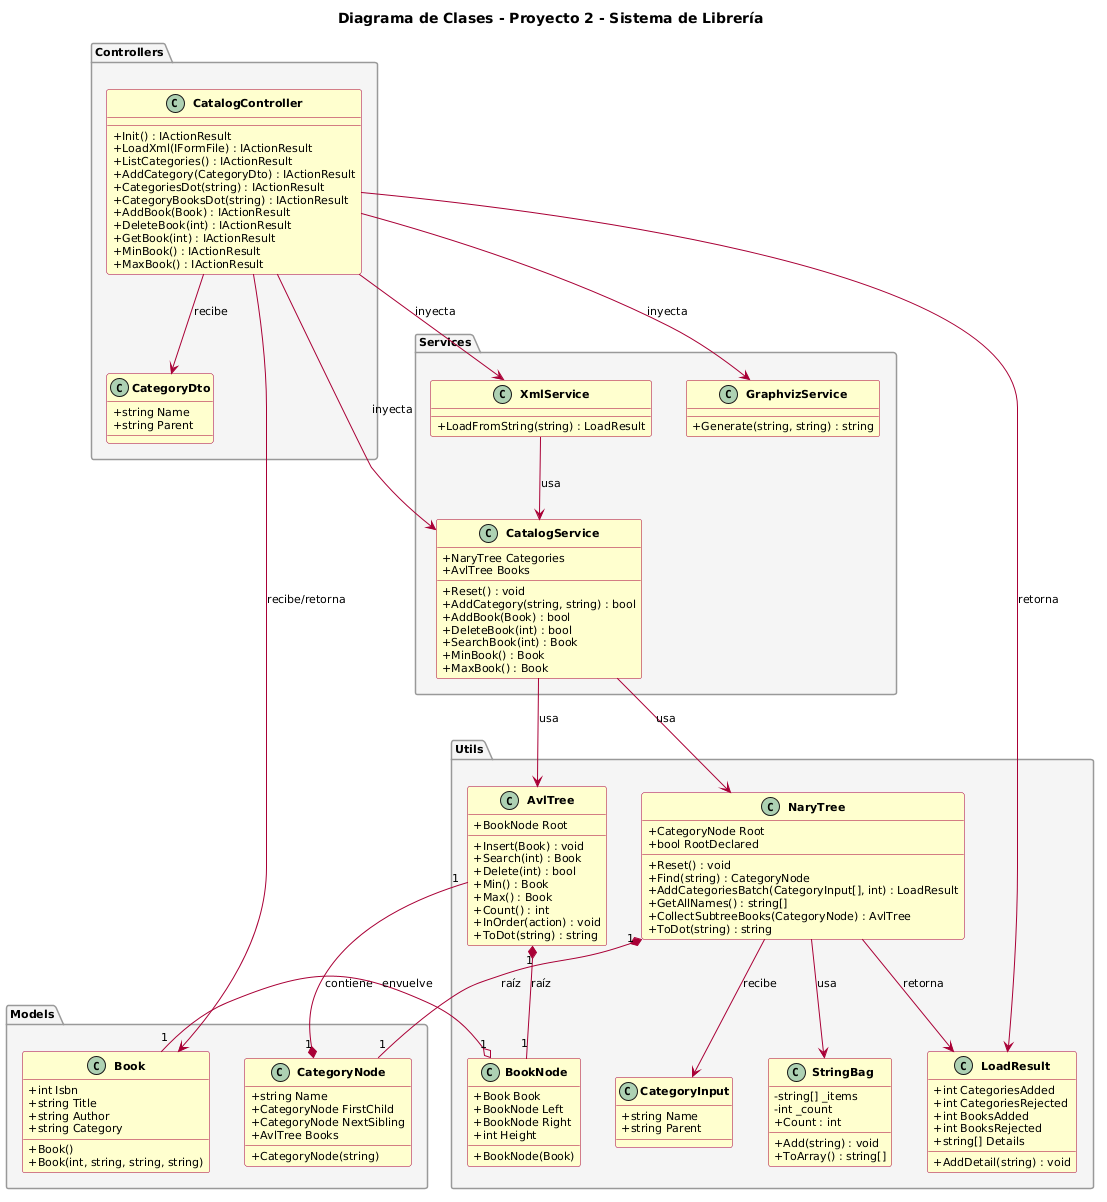

The diagram above was rendered by PlantUML. Its source (embedded in the PNG):
@startuml
skinparam classAttributeIconSize 0
skinparam monochrome false
skinparam classFontStyle bold
skinparam classBackgroundColor #FEFECE
skinparam classBorderColor #A80036
skinparam classArrowColor #A80036
skinparam packageBackgroundColor #F5F5F5
skinparam packageBorderColor #999999
skinparam defaultFontName Arial
skinparam defaultFontSize 11

title Diagrama de Clases - Proyecto 2 - Sistema de Librería

package "Models" {
  class Book {
    + int Isbn
    + string Title
    + string Author
    + string Category
    + Book()
    + Book(int, string, string, string)
  }
  
  class CategoryNode {
    + string Name
    + CategoryNode FirstChild
    + CategoryNode NextSibling
    + AvlTree Books
    + CategoryNode(string)
  }
}

package "Utils" {
  class AvlTree {
    + BookNode Root
    + Insert(Book) : void
    + Search(int) : Book
    + Delete(int) : bool
    + Min() : Book
    + Max() : Book
    + Count() : int
    + InOrder(action) : void
    + ToDot(string) : string
  }
  
  class BookNode {
    + Book Book
    + BookNode Left
    + BookNode Right
    + int Height
    + BookNode(Book)
  }
  
  class NaryTree {
    + CategoryNode Root
    + bool RootDeclared
    + Reset() : void
    + Find(string) : CategoryNode
    + AddCategoriesBatch(CategoryInput[], int) : LoadResult
    + GetAllNames() : string[]
    + CollectSubtreeBooks(CategoryNode) : AvlTree
    + ToDot(string) : string
  }
  
  class StringBag {
    - string[] _items
    - int _count
    + Count : int
    + Add(string) : void
    + ToArray() : string[]
  }
  
  class LoadResult {
    + int CategoriesAdded
    + int CategoriesRejected
    + int BooksAdded
    + int BooksRejected
    + string[] Details
    + AddDetail(string) : void
  }
  
  class CategoryInput {
    + string Name
    + string Parent
  }
}

package "Services" {
  class CatalogService {
    + NaryTree Categories
    + AvlTree Books
    + Reset() : void
    + AddCategory(string, string) : bool
    + AddBook(Book) : bool
    + DeleteBook(int) : bool
    + SearchBook(int) : Book
    + MinBook() : Book
    + MaxBook() : Book
  }
  
  class XmlService {
    + LoadFromString(string) : LoadResult
  }
  
  class GraphvizService {
    + Generate(string, string) : string
  }
}

package "Controllers" {
  class CatalogController {
    + Init() : IActionResult
    + LoadXml(IFormFile) : IActionResult
    + ListCategories() : IActionResult
    + AddCategory(CategoryDto) : IActionResult
    + CategoriesDot(string) : IActionResult
    + CategoryBooksDot(string) : IActionResult
    + AddBook(Book) : IActionResult
    + DeleteBook(int) : IActionResult
    + GetBook(int) : IActionResult
    + MinBook() : IActionResult
    + MaxBook() : IActionResult
  }
  
  class CategoryDto {
    + string Name
    + string Parent
  }
}

' ═══ Relaciones ═══

' Composición: CategoryNode contiene un AvlTree
CategoryNode "1" *-- "1" AvlTree : contiene

' Composición: AvlTree contiene BookNode
AvlTree "1" *-- "1" BookNode : raíz

' BookNode envuelve un Book
BookNode "1" o-- "1" Book : envuelve

' Composición: NaryTree contiene CategoryNode como raíz
NaryTree "1" *-- "1" CategoryNode : raíz

' NaryTree usa StringBag y LoadResult
NaryTree --> StringBag : usa
NaryTree --> LoadResult : retorna
NaryTree --> CategoryInput : recibe

' CatalogService usa NaryTree y AvlTree
CatalogService --> NaryTree : usa
CatalogService --> AvlTree : usa

' XmlService usa CatalogService
XmlService --> CatalogService : usa

' GraphvizService es independiente

' Controller inyecta los servicios
CatalogController --> CatalogService : inyecta
CatalogController --> XmlService : inyecta
CatalogController --> GraphvizService : inyecta
CatalogController --> CategoryDto : recibe
CatalogController --> Book : recibe/retorna
CatalogController --> LoadResult : retorna
@enduml